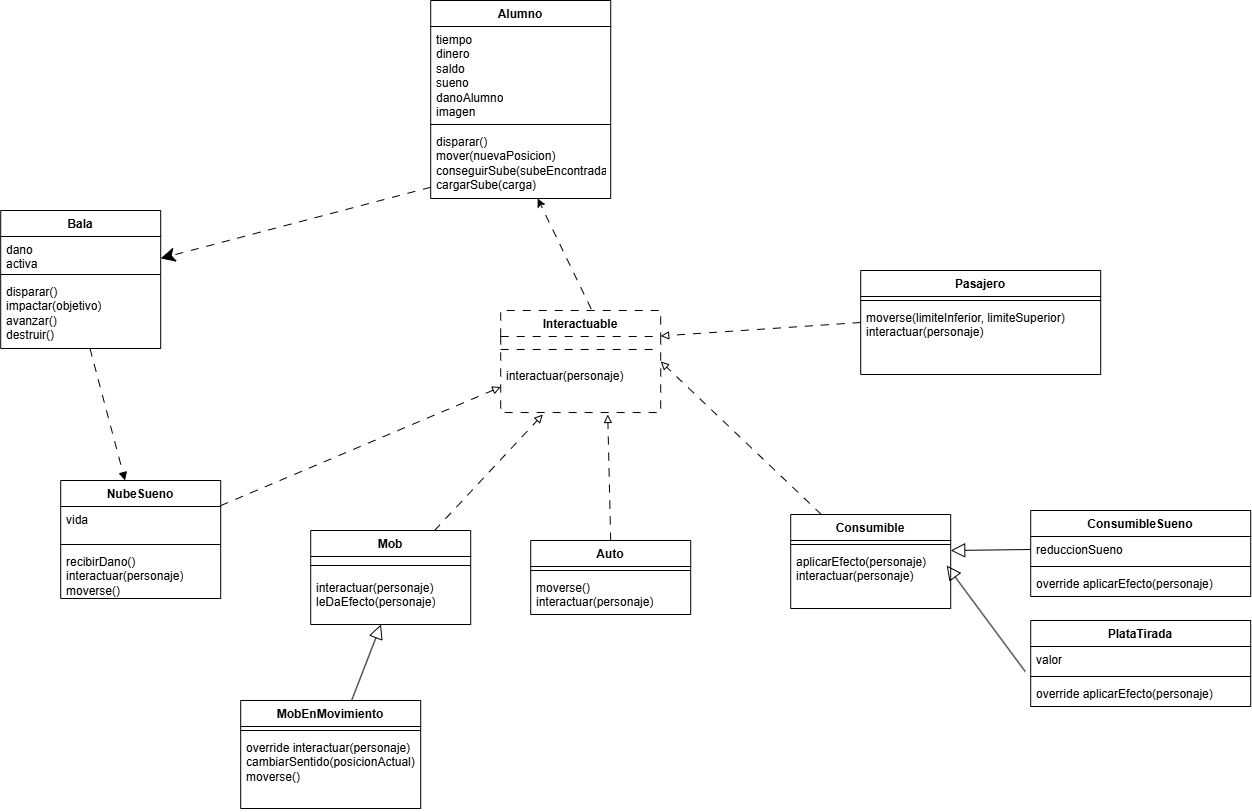

The diagram above was exported from draw.io. Its source (the exported page's mxGraphModel, read from the mxfile embedded in the PNG):
<mxGraphModel dx="2629" dy="1901" grid="1" gridSize="10" guides="1" tooltips="1" connect="1" arrows="1" fold="1" page="1" pageScale="1" pageWidth="827" pageHeight="1169" math="0" shadow="0">
  <root>
    <mxCell id="0" />
    <mxCell id="1" parent="0" />
    <mxCell id="ackuZ7k08A3mjxbNGzb--1" parent="1" style="swimlane;fontStyle=1;align=center;verticalAlign=top;childLayout=stackLayout;horizontal=1;startSize=26;horizontalStack=0;resizeParent=1;resizeParentMax=0;resizeLast=0;collapsible=1;marginBottom=0;whiteSpace=wrap;html=1;" value="Alumno" vertex="1">
      <mxGeometry height="198" width="180" x="110" y="-80" as="geometry" />
    </mxCell>
    <mxCell id="ackuZ7k08A3mjxbNGzb--2" parent="ackuZ7k08A3mjxbNGzb--1" style="text;strokeColor=none;fillColor=none;align=left;verticalAlign=top;spacingLeft=4;spacingRight=4;overflow=hidden;rotatable=0;points=[[0,0.5],[1,0.5]];portConstraint=eastwest;whiteSpace=wrap;html=1;" value="&lt;div&gt;tiempo&lt;/div&gt;dinero&lt;div&gt;saldo&lt;/div&gt;&lt;div&gt;sueno&lt;/div&gt;&lt;div&gt;danoAlumno&lt;/div&gt;&lt;div&gt;imagen&lt;/div&gt;" vertex="1">
      <mxGeometry height="94" width="180" y="26" as="geometry" />
    </mxCell>
    <mxCell id="ackuZ7k08A3mjxbNGzb--3" parent="ackuZ7k08A3mjxbNGzb--1" style="line;strokeWidth=1;fillColor=none;align=left;verticalAlign=middle;spacingTop=-1;spacingLeft=3;spacingRight=3;rotatable=0;labelPosition=right;points=[];portConstraint=eastwest;strokeColor=inherit;" value="" vertex="1">
      <mxGeometry height="8" width="180" y="120" as="geometry" />
    </mxCell>
    <mxCell id="ackuZ7k08A3mjxbNGzb--4" parent="ackuZ7k08A3mjxbNGzb--1" style="text;strokeColor=none;fillColor=none;align=left;verticalAlign=top;spacingLeft=4;spacingRight=4;overflow=hidden;rotatable=0;points=[[0,0.5],[1,0.5]];portConstraint=eastwest;whiteSpace=wrap;html=1;" value="disparar()&lt;div&gt;&lt;div&gt;mover(nuevaPosicion)&lt;/div&gt;&lt;/div&gt;&lt;div&gt;conseguirSube(subeEncontrada)&lt;/div&gt;&lt;div&gt;cargarSube(carga)&lt;/div&gt;" vertex="1">
      <mxGeometry height="70" width="180" y="128" as="geometry" />
    </mxCell>
    <mxCell id="ackuZ7k08A3mjxbNGzb--5" parent="1" style="swimlane;fontStyle=1;align=center;verticalAlign=top;childLayout=stackLayout;horizontal=1;startSize=26;horizontalStack=0;resizeParent=1;resizeParentMax=0;resizeLast=0;collapsible=1;marginBottom=0;whiteSpace=wrap;html=1;" value="Consumible" vertex="1">
      <mxGeometry height="94" width="160" x="470" y="434" as="geometry" />
    </mxCell>
    <mxCell id="ackuZ7k08A3mjxbNGzb--7" parent="ackuZ7k08A3mjxbNGzb--5" style="line;strokeWidth=1;fillColor=none;align=left;verticalAlign=middle;spacingTop=-1;spacingLeft=3;spacingRight=3;rotatable=0;labelPosition=right;points=[];portConstraint=eastwest;strokeColor=inherit;" value="" vertex="1">
      <mxGeometry height="8" width="160" y="26" as="geometry" />
    </mxCell>
    <mxCell id="ackuZ7k08A3mjxbNGzb--8" parent="ackuZ7k08A3mjxbNGzb--5" style="text;strokeColor=none;fillColor=none;align=left;verticalAlign=top;spacingLeft=4;spacingRight=4;overflow=hidden;rotatable=0;points=[[0,0.5],[1,0.5]];portConstraint=eastwest;whiteSpace=wrap;html=1;" value="aplicarEfecto(personaje)&lt;div&gt;interactuar(personaje)&lt;/div&gt;" vertex="1">
      <mxGeometry height="60" width="160" y="34" as="geometry" />
    </mxCell>
    <mxCell id="ackuZ7k08A3mjxbNGzb--9" parent="1" style="swimlane;fontStyle=1;align=center;verticalAlign=top;childLayout=stackLayout;horizontal=1;startSize=26;horizontalStack=0;resizeParent=1;resizeParentMax=0;resizeLast=0;collapsible=1;marginBottom=0;whiteSpace=wrap;html=1;" value="Mob" vertex="1">
      <mxGeometry height="94" width="160" x="-10" y="450" as="geometry" />
    </mxCell>
    <mxCell id="ackuZ7k08A3mjxbNGzb--11" parent="ackuZ7k08A3mjxbNGzb--9" style="line;strokeWidth=1;fillColor=none;align=left;verticalAlign=middle;spacingTop=-1;spacingLeft=3;spacingRight=3;rotatable=0;labelPosition=right;points=[];portConstraint=eastwest;strokeColor=inherit;" value="" vertex="1">
      <mxGeometry height="18" width="160" y="26" as="geometry" />
    </mxCell>
    <mxCell id="ackuZ7k08A3mjxbNGzb--12" parent="ackuZ7k08A3mjxbNGzb--9" style="text;strokeColor=none;fillColor=none;align=left;verticalAlign=top;spacingLeft=4;spacingRight=4;overflow=hidden;rotatable=0;points=[[0,0.5],[1,0.5]];portConstraint=eastwest;whiteSpace=wrap;html=1;" value="&lt;div&gt;interactuar(personaje)&lt;/div&gt;&lt;div&gt;leDaEfecto(personaje)&lt;/div&gt;&lt;div&gt;&lt;br&gt;&lt;/div&gt;&lt;div&gt;&lt;br&gt;&lt;/div&gt;" vertex="1">
      <mxGeometry height="50" width="160" y="44" as="geometry" />
    </mxCell>
    <mxCell id="ackuZ7k08A3mjxbNGzb--13" parent="1" style="swimlane;fontStyle=1;align=center;verticalAlign=top;childLayout=stackLayout;horizontal=1;startSize=26;horizontalStack=0;resizeParent=1;resizeParentMax=0;resizeLast=0;collapsible=1;marginBottom=0;whiteSpace=wrap;html=1;" value="Auto" vertex="1">
      <mxGeometry height="74" width="160" x="210" y="460" as="geometry" />
    </mxCell>
    <mxCell id="ackuZ7k08A3mjxbNGzb--15" parent="ackuZ7k08A3mjxbNGzb--13" style="line;strokeWidth=1;fillColor=none;align=left;verticalAlign=middle;spacingTop=-1;spacingLeft=3;spacingRight=3;rotatable=0;labelPosition=right;points=[];portConstraint=eastwest;strokeColor=inherit;" value="" vertex="1">
      <mxGeometry height="8" width="160" y="26" as="geometry" />
    </mxCell>
    <mxCell id="ackuZ7k08A3mjxbNGzb--16" parent="ackuZ7k08A3mjxbNGzb--13" style="text;strokeColor=none;fillColor=none;align=left;verticalAlign=top;spacingLeft=4;spacingRight=4;overflow=hidden;rotatable=0;points=[[0,0.5],[1,0.5]];portConstraint=eastwest;whiteSpace=wrap;html=1;" value="moverse()&lt;div&gt;interactuar(personaje)&lt;/div&gt;" vertex="1">
      <mxGeometry height="40" width="160" y="34" as="geometry" />
    </mxCell>
    <mxCell id="ackuZ7k08A3mjxbNGzb--19" parent="1" style="swimlane;fontStyle=1;align=center;verticalAlign=top;childLayout=stackLayout;horizontal=1;startSize=26;horizontalStack=0;resizeParent=1;resizeParentMax=0;resizeLast=0;collapsible=1;marginBottom=0;whiteSpace=wrap;html=1;" value="Pasajero" vertex="1">
      <mxGeometry height="104" width="240" x="540" y="190" as="geometry" />
    </mxCell>
    <mxCell id="ackuZ7k08A3mjxbNGzb--21" parent="ackuZ7k08A3mjxbNGzb--19" style="line;strokeWidth=1;fillColor=none;align=left;verticalAlign=middle;spacingTop=-1;spacingLeft=3;spacingRight=3;rotatable=0;labelPosition=right;points=[];portConstraint=eastwest;strokeColor=inherit;" value="" vertex="1">
      <mxGeometry height="8" width="240" y="26" as="geometry" />
    </mxCell>
    <mxCell id="ackuZ7k08A3mjxbNGzb--22" parent="ackuZ7k08A3mjxbNGzb--19" style="text;strokeColor=none;fillColor=none;align=left;verticalAlign=top;spacingLeft=4;spacingRight=4;overflow=hidden;rotatable=0;points=[[0,0.5],[1,0.5]];portConstraint=eastwest;whiteSpace=wrap;html=1;" value="moverse(limiteInferior, limiteSuperior)&lt;div&gt;interactuar(personaje)&lt;/div&gt;" vertex="1">
      <mxGeometry height="70" width="240" y="34" as="geometry" />
    </mxCell>
    <mxCell id="ackuZ7k08A3mjxbNGzb--23" parent="1" style="swimlane;fontStyle=1;align=center;verticalAlign=top;childLayout=stackLayout;horizontal=1;startSize=26;horizontalStack=0;resizeParent=1;resizeParentMax=0;resizeLast=0;collapsible=1;marginBottom=0;whiteSpace=wrap;html=1;" value="Bala" vertex="1">
      <mxGeometry height="138" width="160" x="-320" y="130" as="geometry" />
    </mxCell>
    <mxCell id="ackuZ7k08A3mjxbNGzb--24" parent="ackuZ7k08A3mjxbNGzb--23" style="text;strokeColor=none;fillColor=none;align=left;verticalAlign=top;spacingLeft=4;spacingRight=4;overflow=hidden;rotatable=0;points=[[0,0.5],[1,0.5]];portConstraint=eastwest;whiteSpace=wrap;html=1;" value="dano&lt;div&gt;activa&lt;/div&gt;" vertex="1">
      <mxGeometry height="34" width="160" y="26" as="geometry" />
    </mxCell>
    <mxCell id="ackuZ7k08A3mjxbNGzb--25" parent="ackuZ7k08A3mjxbNGzb--23" style="line;strokeWidth=1;fillColor=none;align=left;verticalAlign=middle;spacingTop=-1;spacingLeft=3;spacingRight=3;rotatable=0;labelPosition=right;points=[];portConstraint=eastwest;strokeColor=inherit;" value="" vertex="1">
      <mxGeometry height="8" width="160" y="60" as="geometry" />
    </mxCell>
    <mxCell id="ackuZ7k08A3mjxbNGzb--26" parent="ackuZ7k08A3mjxbNGzb--23" style="text;strokeColor=none;fillColor=none;align=left;verticalAlign=top;spacingLeft=4;spacingRight=4;overflow=hidden;rotatable=0;points=[[0,0.5],[1,0.5]];portConstraint=eastwest;whiteSpace=wrap;html=1;" value="disparar()&lt;div&gt;&lt;div&gt;impactar(objetivo)&lt;/div&gt;&lt;/div&gt;&lt;div&gt;avanzar()&lt;/div&gt;&lt;div&gt;destruir()&lt;/div&gt;" vertex="1">
      <mxGeometry height="70" width="160" y="68" as="geometry" />
    </mxCell>
    <mxCell id="ocgJjHHoSS28THTNTwjq-16" edge="1" parent="1" source="ackuZ7k08A3mjxbNGzb--27" style="rounded=0;orthogonalLoop=1;jettySize=auto;html=1;entryX=0;entryY=0.75;entryDx=0;entryDy=0;endArrow=block;endFill=0;dashed=1;dashPattern=8 8;" target="ocgJjHHoSS28THTNTwjq-10">
      <mxGeometry relative="1" as="geometry" />
    </mxCell>
    <mxCell id="ackuZ7k08A3mjxbNGzb--27" parent="1" style="swimlane;fontStyle=1;align=center;verticalAlign=top;childLayout=stackLayout;horizontal=1;startSize=26;horizontalStack=0;resizeParent=1;resizeParentMax=0;resizeLast=0;collapsible=1;marginBottom=0;whiteSpace=wrap;html=1;" value="NubeSueno" vertex="1">
      <mxGeometry height="118" width="160" x="-260" y="400" as="geometry" />
    </mxCell>
    <mxCell id="ackuZ7k08A3mjxbNGzb--28" parent="ackuZ7k08A3mjxbNGzb--27" style="text;strokeColor=none;fillColor=none;align=left;verticalAlign=top;spacingLeft=4;spacingRight=4;overflow=hidden;rotatable=0;points=[[0,0.5],[1,0.5]];portConstraint=eastwest;whiteSpace=wrap;html=1;" value="vida" vertex="1">
      <mxGeometry height="34" width="160" y="26" as="geometry" />
    </mxCell>
    <mxCell id="ackuZ7k08A3mjxbNGzb--29" parent="ackuZ7k08A3mjxbNGzb--27" style="line;strokeWidth=1;fillColor=none;align=left;verticalAlign=middle;spacingTop=-1;spacingLeft=3;spacingRight=3;rotatable=0;labelPosition=right;points=[];portConstraint=eastwest;strokeColor=inherit;" value="" vertex="1">
      <mxGeometry height="8" width="160" y="60" as="geometry" />
    </mxCell>
    <mxCell id="ackuZ7k08A3mjxbNGzb--30" parent="ackuZ7k08A3mjxbNGzb--27" style="text;strokeColor=none;fillColor=none;align=left;verticalAlign=top;spacingLeft=4;spacingRight=4;overflow=hidden;rotatable=0;points=[[0,0.5],[1,0.5]];portConstraint=eastwest;whiteSpace=wrap;html=1;" value="recibirDano()&lt;div&gt;interactuar(personaje)&lt;/div&gt;&lt;div&gt;moverse()&lt;/div&gt;" vertex="1">
      <mxGeometry height="50" width="160" y="68" as="geometry" />
    </mxCell>
    <mxCell id="NFSki_7bV-nNxfxag-9E-1" parent="1" style="swimlane;fontStyle=1;align=center;verticalAlign=top;childLayout=stackLayout;horizontal=1;startSize=26;horizontalStack=0;resizeParent=1;resizeParentMax=0;resizeLast=0;collapsible=1;marginBottom=0;whiteSpace=wrap;html=1;" value="ConsumibleSueno" vertex="1">
      <mxGeometry height="86" width="220" x="710" y="430" as="geometry" />
    </mxCell>
    <mxCell id="NFSki_7bV-nNxfxag-9E-2" parent="NFSki_7bV-nNxfxag-9E-1" style="text;strokeColor=none;fillColor=none;align=left;verticalAlign=top;spacingLeft=4;spacingRight=4;overflow=hidden;rotatable=0;points=[[0,0.5],[1,0.5]];portConstraint=eastwest;whiteSpace=wrap;html=1;" value="reduccionSueno" vertex="1">
      <mxGeometry height="26" width="220" y="26" as="geometry" />
    </mxCell>
    <mxCell id="NFSki_7bV-nNxfxag-9E-3" parent="NFSki_7bV-nNxfxag-9E-1" style="line;strokeWidth=1;fillColor=none;align=left;verticalAlign=middle;spacingTop=-1;spacingLeft=3;spacingRight=3;rotatable=0;labelPosition=right;points=[];portConstraint=eastwest;strokeColor=inherit;" value="" vertex="1">
      <mxGeometry height="8" width="220" y="52" as="geometry" />
    </mxCell>
    <mxCell id="NFSki_7bV-nNxfxag-9E-4" parent="NFSki_7bV-nNxfxag-9E-1" style="text;strokeColor=none;fillColor=none;align=left;verticalAlign=top;spacingLeft=4;spacingRight=4;overflow=hidden;rotatable=0;points=[[0,0.5],[1,0.5]];portConstraint=eastwest;whiteSpace=wrap;html=1;" value="override aplicarEfecto(personaje)" vertex="1">
      <mxGeometry height="26" width="220" y="60" as="geometry" />
    </mxCell>
    <mxCell id="NFSki_7bV-nNxfxag-9E-5" parent="1" style="swimlane;fontStyle=1;align=center;verticalAlign=top;childLayout=stackLayout;horizontal=1;startSize=26;horizontalStack=0;resizeParent=1;resizeParentMax=0;resizeLast=0;collapsible=1;marginBottom=0;whiteSpace=wrap;html=1;" value="MobEnMovimiento" vertex="1">
      <mxGeometry height="108" width="180" x="-80" y="620" as="geometry" />
    </mxCell>
    <mxCell id="NFSki_7bV-nNxfxag-9E-7" parent="NFSki_7bV-nNxfxag-9E-5" style="line;strokeWidth=1;fillColor=none;align=left;verticalAlign=middle;spacingTop=-1;spacingLeft=3;spacingRight=3;rotatable=0;labelPosition=right;points=[];portConstraint=eastwest;strokeColor=inherit;" value="" vertex="1">
      <mxGeometry height="8" width="180" y="26" as="geometry" />
    </mxCell>
    <mxCell id="NFSki_7bV-nNxfxag-9E-8" parent="NFSki_7bV-nNxfxag-9E-5" style="text;strokeColor=none;fillColor=none;align=left;verticalAlign=top;spacingLeft=4;spacingRight=4;overflow=hidden;rotatable=0;points=[[0,0.5],[1,0.5]];portConstraint=eastwest;whiteSpace=wrap;html=1;" value="&lt;div&gt;&lt;span style=&quot;background-color: transparent; color: light-dark(rgb(0, 0, 0), rgb(255, 255, 255));&quot;&gt;override interactuar(personaje)&lt;/span&gt;&lt;/div&gt;&lt;div&gt;&lt;span style=&quot;background-color: transparent;&quot;&gt;cambiarSentido(posicionActual)&lt;/span&gt;&lt;/div&gt;&lt;div&gt;moverse()&lt;/div&gt;" vertex="1">
      <mxGeometry height="74" width="180" y="34" as="geometry" />
    </mxCell>
    <mxCell id="NFSki_7bV-nNxfxag-9E-13" edge="1" parent="1" source="NFSki_7bV-nNxfxag-9E-5" style="endArrow=block;endFill=0;endSize=12;html=1;rounded=0;" target="ackuZ7k08A3mjxbNGzb--12" value="">
      <mxGeometry relative="1" width="160" as="geometry">
        <mxPoint x="460" y="303" as="sourcePoint" />
        <mxPoint x="270" y="524" as="targetPoint" />
      </mxGeometry>
    </mxCell>
    <mxCell id="NFSki_7bV-nNxfxag-9E-14" edge="1" parent="1" source="NFSki_7bV-nNxfxag-9E-2" style="endArrow=block;endFill=0;endSize=12;html=1;rounded=0;entryX=1;entryY=0.5;entryDx=0;entryDy=0;exitX=0;exitY=0.5;exitDx=0;exitDy=0;" value="">
      <mxGeometry relative="1" width="160" as="geometry">
        <mxPoint x="710" y="470" as="sourcePoint" />
        <mxPoint x="630" y="470" as="targetPoint" />
      </mxGeometry>
    </mxCell>
    <mxCell id="NFSki_7bV-nNxfxag-9E-15" parent="1" style="swimlane;fontStyle=1;align=center;verticalAlign=top;childLayout=stackLayout;horizontal=1;startSize=26;horizontalStack=0;resizeParent=1;resizeParentMax=0;resizeLast=0;collapsible=1;marginBottom=0;whiteSpace=wrap;html=1;" value="PlataTirada" vertex="1">
      <mxGeometry height="86" width="220" x="710" y="540" as="geometry" />
    </mxCell>
    <mxCell id="NFSki_7bV-nNxfxag-9E-16" parent="NFSki_7bV-nNxfxag-9E-15" style="text;strokeColor=none;fillColor=none;align=left;verticalAlign=top;spacingLeft=4;spacingRight=4;overflow=hidden;rotatable=0;points=[[0,0.5],[1,0.5]];portConstraint=eastwest;whiteSpace=wrap;html=1;" value="valor" vertex="1">
      <mxGeometry height="26" width="220" y="26" as="geometry" />
    </mxCell>
    <mxCell id="NFSki_7bV-nNxfxag-9E-17" parent="NFSki_7bV-nNxfxag-9E-15" style="line;strokeWidth=1;fillColor=none;align=left;verticalAlign=middle;spacingTop=-1;spacingLeft=3;spacingRight=3;rotatable=0;labelPosition=right;points=[];portConstraint=eastwest;strokeColor=inherit;" value="" vertex="1">
      <mxGeometry height="8" width="220" y="52" as="geometry" />
    </mxCell>
    <mxCell id="NFSki_7bV-nNxfxag-9E-18" parent="NFSki_7bV-nNxfxag-9E-15" style="text;strokeColor=none;fillColor=none;align=left;verticalAlign=top;spacingLeft=4;spacingRight=4;overflow=hidden;rotatable=0;points=[[0,0.5],[1,0.5]];portConstraint=eastwest;whiteSpace=wrap;html=1;" value="override aplicarEfecto(personaje)" vertex="1">
      <mxGeometry height="26" width="220" y="60" as="geometry" />
    </mxCell>
    <mxCell id="NFSki_7bV-nNxfxag-9E-20" edge="1" parent="1" source="NFSki_7bV-nNxfxag-9E-16" style="endArrow=block;endFill=0;endSize=12;html=1;rounded=0;entryX=0.975;entryY=0.962;entryDx=0;entryDy=0;entryPerimeter=0;exitX=-0.025;exitY=0.962;exitDx=0;exitDy=0;exitPerimeter=0;" value="">
      <mxGeometry relative="1" width="160" as="geometry">
        <mxPoint x="520" y="560" as="sourcePoint" />
        <mxPoint x="625.9999999999995" y="485.01200000000017" as="targetPoint" />
      </mxGeometry>
    </mxCell>
    <mxCell id="NFSki_7bV-nNxfxag-9E-21" edge="1" parent="1" source="ackuZ7k08A3mjxbNGzb--4" style="endArrow=classic;endFill=1;endSize=12;html=1;rounded=0;dashed=1;dashPattern=8 8;" target="ackuZ7k08A3mjxbNGzb--23" value="">
      <mxGeometry relative="1" width="160" as="geometry">
        <mxPoint x="170" y="320" as="sourcePoint" />
        <mxPoint x="330" y="320" as="targetPoint" />
      </mxGeometry>
    </mxCell>
    <mxCell id="ocgJjHHoSS28THTNTwjq-7" edge="1" parent="1" source="ackuZ7k08A3mjxbNGzb--26" style="rounded=0;orthogonalLoop=1;jettySize=auto;html=1;dashed=1;endArrow=block;endFill=1;dashPattern=8 8;" target="ackuZ7k08A3mjxbNGzb--27">
      <mxGeometry relative="1" as="geometry" />
    </mxCell>
    <mxCell id="ocgJjHHoSS28THTNTwjq-10" parent="1" style="swimlane;fontStyle=1;align=center;verticalAlign=top;childLayout=stackLayout;horizontal=1;startSize=26;horizontalStack=0;resizeParent=1;resizeParentMax=0;resizeLast=0;collapsible=1;marginBottom=0;whiteSpace=wrap;html=1;dashed=1;dashPattern=8 8;" value="Interactuable" vertex="1">
      <mxGeometry height="102" width="160" x="180" y="230" as="geometry" />
    </mxCell>
    <mxCell id="ocgJjHHoSS28THTNTwjq-12" parent="ocgJjHHoSS28THTNTwjq-10" style="line;strokeWidth=1;fillColor=none;align=left;verticalAlign=middle;spacingTop=-1;spacingLeft=3;spacingRight=3;rotatable=0;labelPosition=right;points=[];portConstraint=eastwest;strokeColor=inherit;dashed=1;dashPattern=8 8;" value="" vertex="1">
      <mxGeometry height="26" width="160" y="26" as="geometry" />
    </mxCell>
    <mxCell id="ocgJjHHoSS28THTNTwjq-13" parent="ocgJjHHoSS28THTNTwjq-10" style="text;strokeColor=none;fillColor=none;align=left;verticalAlign=top;spacingLeft=4;spacingRight=4;overflow=hidden;rotatable=0;points=[[0,0.5],[1,0.5]];portConstraint=eastwest;whiteSpace=wrap;html=1;dashed=1;dashPattern=8 8;" value="interactuar(personaje)&amp;nbsp;" vertex="1">
      <mxGeometry height="50" width="160" y="52" as="geometry" />
    </mxCell>
    <mxCell id="ocgJjHHoSS28THTNTwjq-15" edge="1" parent="1" source="ocgJjHHoSS28THTNTwjq-10" style="rounded=0;orthogonalLoop=1;jettySize=auto;html=1;dashed=1;dashPattern=8 8;exitX=0.565;exitY=-0.017;exitDx=0;exitDy=0;exitPerimeter=0;" target="ackuZ7k08A3mjxbNGzb--4">
      <mxGeometry relative="1" as="geometry">
        <mxPoint x="355" y="101.97999999999999" as="sourcePoint" />
        <mxPoint x="461.94000000000005" y="-99.00000000000003" as="targetPoint" />
      </mxGeometry>
    </mxCell>
    <mxCell id="ocgJjHHoSS28THTNTwjq-17" edge="1" parent="1" source="ackuZ7k08A3mjxbNGzb--9" style="rounded=0;orthogonalLoop=1;jettySize=auto;html=1;entryX=0.263;entryY=1.04;entryDx=0;entryDy=0;endArrow=block;endFill=0;dashed=1;dashPattern=8 8;entryPerimeter=0;" target="ocgJjHHoSS28THTNTwjq-13">
      <mxGeometry relative="1" as="geometry">
        <mxPoint x="100" y="531" as="sourcePoint" />
        <mxPoint x="350" y="400" as="targetPoint" />
      </mxGeometry>
    </mxCell>
    <mxCell id="ocgJjHHoSS28THTNTwjq-18" edge="1" parent="1" source="ackuZ7k08A3mjxbNGzb--13" style="rounded=0;orthogonalLoop=1;jettySize=auto;html=1;entryX=0.669;entryY=1.04;entryDx=0;entryDy=0;endArrow=block;endFill=0;dashed=1;dashPattern=8 8;entryPerimeter=0;exitX=0.5;exitY=0;exitDx=0;exitDy=0;" target="ocgJjHHoSS28THTNTwjq-13">
      <mxGeometry relative="1" as="geometry">
        <mxPoint x="300" y="531" as="sourcePoint" />
        <mxPoint x="550" y="400" as="targetPoint" />
      </mxGeometry>
    </mxCell>
    <mxCell id="ocgJjHHoSS28THTNTwjq-19" edge="1" parent="1" source="ackuZ7k08A3mjxbNGzb--5" style="rounded=0;orthogonalLoop=1;jettySize=auto;html=1;entryX=1;entryY=0.5;entryDx=0;entryDy=0;endArrow=block;endFill=0;dashed=1;dashPattern=8 8;" target="ocgJjHHoSS28THTNTwjq-10">
      <mxGeometry relative="1" as="geometry">
        <mxPoint x="390" y="491" as="sourcePoint" />
        <mxPoint x="640" y="360" as="targetPoint" />
      </mxGeometry>
    </mxCell>
    <mxCell id="ocgJjHHoSS28THTNTwjq-20" edge="1" parent="1" source="ackuZ7k08A3mjxbNGzb--19" style="rounded=0;orthogonalLoop=1;jettySize=auto;html=1;entryX=1;entryY=0.25;entryDx=0;entryDy=0;endArrow=block;endFill=0;dashed=1;dashPattern=8 8;exitX=0;exitY=0.5;exitDx=0;exitDy=0;" target="ocgJjHHoSS28THTNTwjq-10">
      <mxGeometry relative="1" as="geometry">
        <mxPoint x="420" y="441" as="sourcePoint" />
        <mxPoint x="670" y="310" as="targetPoint" />
      </mxGeometry>
    </mxCell>
  </root>
</mxGraphModel>